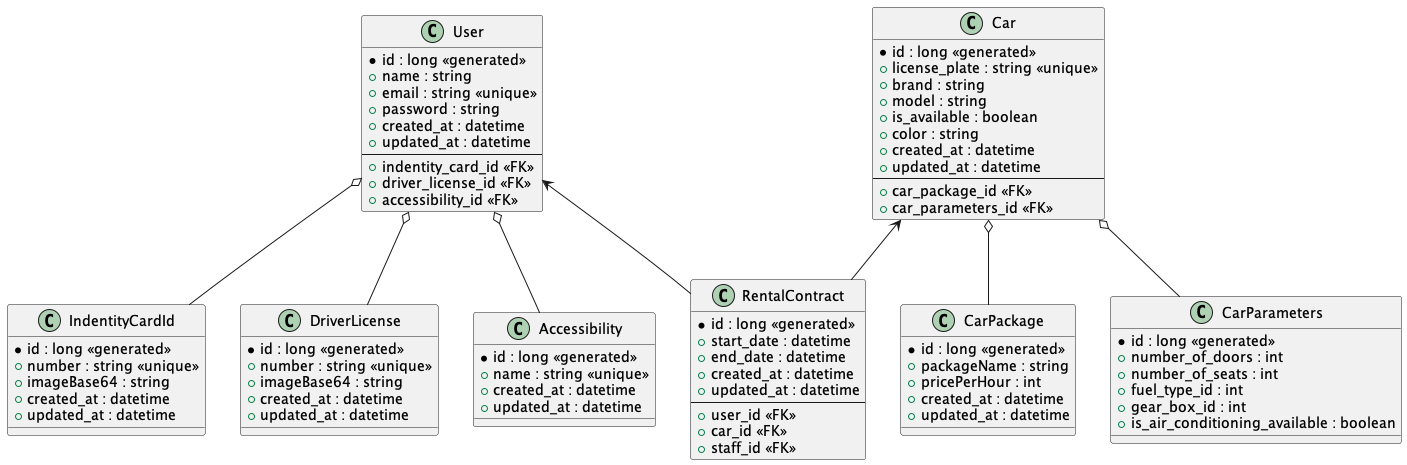

The diagram above was rendered by PlantUML. Its source (embedded in the PNG):
@startuml

class "User" as users {
  *id : long <<generated>>
  + name : string
  + email : string <<unique>>
  + password : string
  + created_at : datetime
  + updated_at : datetime
  --
  + indentity_card_id <<FK>>
  + driver_license_id <<FK>>
  + accessibility_id <<FK>>
}

class "IndentityCardId" as indentity_card_id {
  * id : long <<generated>>
  + number : string <<unique>>
  + imageBase64 : string
  + created_at : datetime
  + updated_at : datetime
}

class "DriverLicense" as driver_licenses {
  * id : long <<generated>>
  + number : string <<unique>>
  + imageBase64 : string
  + created_at : datetime
  + updated_at : datetime
}

class "Accessibility" as accessibilities {
  * id : long <<generated>>
  + name : string <<unique>>
  + created_at : datetime
  + updated_at : datetime
}

class "Car" as cars {
    * id : long <<generated>>
    + license_plate : string <<unique>>
    + brand : string
    + model : string
    + is_available : boolean
    + color : string
    + created_at : datetime
    + updated_at : datetime
    --
    + car_package_id <<FK>>
    + car_parameters_id <<FK>>
}

class "CarPackage" as car_packages {
    * id : long <<generated>>
    + packageName : string
    + pricePerHour : int
    + created_at : datetime
    + updated_at : datetime
}

class "CarParameters" as car_parameters {
    * id : long <<generated>>
    + number_of_doors : int
    + number_of_seats : int
    + fuel_type_id : int
    + gear_box_id : int
    + is_air_conditioning_available : boolean
}

class "RentalContract" as rental_contracts {
    * id : long <<generated>>
    + start_date : datetime
    + end_date : datetime
    + created_at : datetime
    + updated_at : datetime
    --
    + user_id <<FK>>
    + car_id <<FK>>
    + staff_id <<FK>>
}

users o-- indentity_card_id
users o-- driver_licenses
users o-- accessibilities
users <-- rental_contracts

cars o-- car_packages
cars o-- car_parameters
cars <-- rental_contracts

@enduml